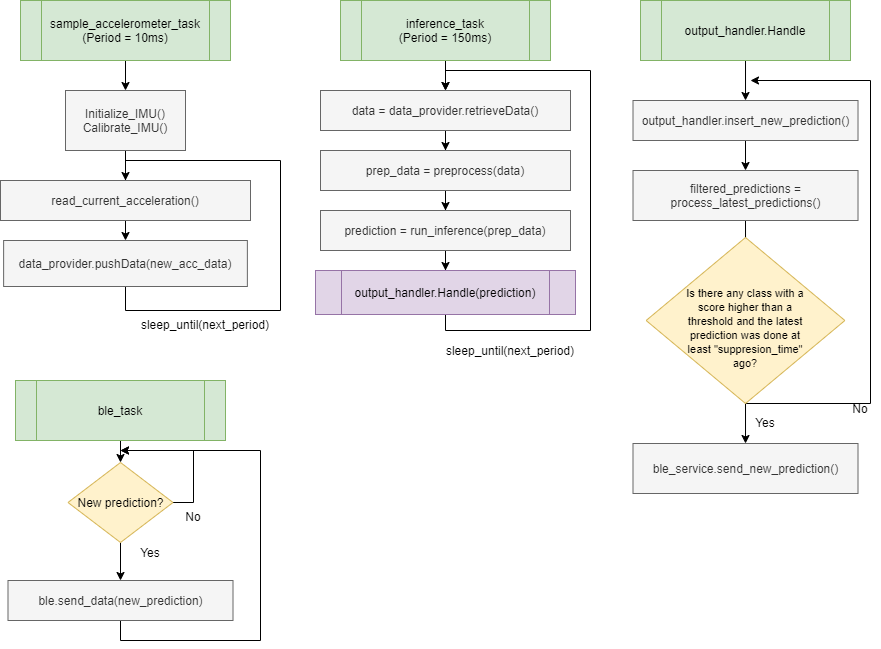

The diagram above was exported from draw.io. Its source (the exported page's mxGraphModel, read from the mxfile embedded in the PNG):
<mxGraphModel dx="1335" dy="1075" grid="0" gridSize="10" guides="1" tooltips="1" connect="1" arrows="1" fold="1" page="1" pageScale="1" pageWidth="950" pageHeight="700" math="0" shadow="0">
  <root>
    <mxCell id="0" />
    <mxCell id="1" parent="0" />
    <mxCell id="LFq8b1BPTYN-gdunMTyl-7" value="" style="edgeStyle=orthogonalEdgeStyle;rounded=0;orthogonalLoop=1;jettySize=auto;html=1;" edge="1" parent="1" source="LFq8b1BPTYN-gdunMTyl-3" target="LFq8b1BPTYN-gdunMTyl-6">
      <mxGeometry relative="1" as="geometry" />
    </mxCell>
    <mxCell id="LFq8b1BPTYN-gdunMTyl-3" value="&lt;span&gt;sample_accelerometer_task&lt;br&gt;(Period = 10ms)&lt;br&gt;&lt;/span&gt;" style="shape=process;whiteSpace=wrap;html=1;backgroundOutline=1;fillColor=#d5e8d4;strokeColor=#82b366;" vertex="1" parent="1">
      <mxGeometry x="55" y="30" width="210" height="60" as="geometry" />
    </mxCell>
    <mxCell id="LFq8b1BPTYN-gdunMTyl-18" value="" style="edgeStyle=orthogonalEdgeStyle;rounded=0;jumpStyle=gap;orthogonalLoop=1;jettySize=auto;html=1;" edge="1" parent="1" source="LFq8b1BPTYN-gdunMTyl-4" target="LFq8b1BPTYN-gdunMTyl-17">
      <mxGeometry relative="1" as="geometry" />
    </mxCell>
    <mxCell id="LFq8b1BPTYN-gdunMTyl-4" value="&lt;span&gt;inference_task&lt;br&gt;(Period = 150ms)&lt;br&gt;&lt;/span&gt;" style="shape=process;whiteSpace=wrap;html=1;backgroundOutline=1;fillColor=#d5e8d4;strokeColor=#82b366;" vertex="1" parent="1">
      <mxGeometry x="375" y="30" width="210" height="60" as="geometry" />
    </mxCell>
    <mxCell id="LFq8b1BPTYN-gdunMTyl-52" style="edgeStyle=orthogonalEdgeStyle;rounded=0;jumpStyle=gap;orthogonalLoop=1;jettySize=auto;html=1;entryX=0.5;entryY=0;entryDx=0;entryDy=0;" edge="1" parent="1" source="LFq8b1BPTYN-gdunMTyl-5" target="LFq8b1BPTYN-gdunMTyl-29">
      <mxGeometry relative="1" as="geometry" />
    </mxCell>
    <mxCell id="LFq8b1BPTYN-gdunMTyl-5" value="output_handler.Handle&lt;span&gt;&lt;br&gt;&lt;/span&gt;" style="shape=process;whiteSpace=wrap;html=1;backgroundOutline=1;fillColor=#d5e8d4;strokeColor=#82b366;" vertex="1" parent="1">
      <mxGeometry x="675" y="30" width="210" height="60" as="geometry" />
    </mxCell>
    <mxCell id="LFq8b1BPTYN-gdunMTyl-10" value="" style="edgeStyle=orthogonalEdgeStyle;rounded=0;orthogonalLoop=1;jettySize=auto;html=1;" edge="1" parent="1" source="LFq8b1BPTYN-gdunMTyl-6" target="LFq8b1BPTYN-gdunMTyl-9">
      <mxGeometry relative="1" as="geometry" />
    </mxCell>
    <mxCell id="LFq8b1BPTYN-gdunMTyl-6" value="Initialize_IMU()&lt;br&gt;Calibrate_IMU()" style="rounded=0;whiteSpace=wrap;html=1;fillColor=#f5f5f5;strokeColor=#666666;fontColor=#333333;" vertex="1" parent="1">
      <mxGeometry x="100" y="120" width="120" height="60" as="geometry" />
    </mxCell>
    <mxCell id="LFq8b1BPTYN-gdunMTyl-8" value="read_current_acceleration()" style="rounded=0;whiteSpace=wrap;html=1;fillColor=#f5f5f5;strokeColor=#666666;fontColor=#333333;" vertex="1" parent="1">
      <mxGeometry x="35" y="210" width="250" height="40" as="geometry" />
    </mxCell>
    <mxCell id="LFq8b1BPTYN-gdunMTyl-15" style="edgeStyle=orthogonalEdgeStyle;rounded=0;jumpStyle=gap;orthogonalLoop=1;jettySize=auto;html=1;entryX=0.5;entryY=0;entryDx=0;entryDy=0;" edge="1" parent="1" source="LFq8b1BPTYN-gdunMTyl-9" target="LFq8b1BPTYN-gdunMTyl-8">
      <mxGeometry relative="1" as="geometry">
        <Array as="points">
          <mxPoint x="160" y="340" />
          <mxPoint x="315" y="340" />
          <mxPoint x="315" y="190" />
          <mxPoint x="160" y="190" />
        </Array>
      </mxGeometry>
    </mxCell>
    <mxCell id="LFq8b1BPTYN-gdunMTyl-9" value="data_provider.pushData(new_acc_data)" style="rounded=0;whiteSpace=wrap;html=1;fillColor=#f5f5f5;strokeColor=#666666;fontColor=#333333;" vertex="1" parent="1">
      <mxGeometry x="38.120000000000005" y="270" width="243.75" height="46" as="geometry" />
    </mxCell>
    <mxCell id="LFq8b1BPTYN-gdunMTyl-16" value="sleep_until(next_period)" style="text;html=1;strokeColor=none;fillColor=none;align=center;verticalAlign=middle;whiteSpace=wrap;rounded=0;" vertex="1" parent="1">
      <mxGeometry x="220" y="344" width="40" height="20" as="geometry" />
    </mxCell>
    <mxCell id="LFq8b1BPTYN-gdunMTyl-20" value="" style="edgeStyle=orthogonalEdgeStyle;rounded=0;jumpStyle=gap;orthogonalLoop=1;jettySize=auto;html=1;" edge="1" parent="1" source="LFq8b1BPTYN-gdunMTyl-17" target="LFq8b1BPTYN-gdunMTyl-19">
      <mxGeometry relative="1" as="geometry" />
    </mxCell>
    <mxCell id="LFq8b1BPTYN-gdunMTyl-17" value="data = data_provider.retrieveData()" style="rounded=0;whiteSpace=wrap;html=1;fillColor=#f5f5f5;strokeColor=#666666;fontColor=#333333;" vertex="1" parent="1">
      <mxGeometry x="355" y="120" width="250" height="40" as="geometry" />
    </mxCell>
    <mxCell id="LFq8b1BPTYN-gdunMTyl-22" value="" style="edgeStyle=orthogonalEdgeStyle;rounded=0;jumpStyle=gap;orthogonalLoop=1;jettySize=auto;html=1;" edge="1" parent="1" source="LFq8b1BPTYN-gdunMTyl-19" target="LFq8b1BPTYN-gdunMTyl-21">
      <mxGeometry relative="1" as="geometry" />
    </mxCell>
    <mxCell id="LFq8b1BPTYN-gdunMTyl-19" value="prep_data = preprocess(data)" style="rounded=0;whiteSpace=wrap;html=1;fillColor=#f5f5f5;strokeColor=#666666;fontColor=#333333;" vertex="1" parent="1">
      <mxGeometry x="355" y="180" width="250" height="40" as="geometry" />
    </mxCell>
    <mxCell id="LFq8b1BPTYN-gdunMTyl-24" value="" style="edgeStyle=orthogonalEdgeStyle;rounded=0;jumpStyle=gap;orthogonalLoop=1;jettySize=auto;html=1;" edge="1" parent="1" source="LFq8b1BPTYN-gdunMTyl-21">
      <mxGeometry relative="1" as="geometry">
        <mxPoint x="480" y="300" as="targetPoint" />
      </mxGeometry>
    </mxCell>
    <mxCell id="LFq8b1BPTYN-gdunMTyl-21" value="prediction = run_inference(prep_data)" style="rounded=0;whiteSpace=wrap;html=1;fillColor=#f5f5f5;strokeColor=#666666;fontColor=#333333;" vertex="1" parent="1">
      <mxGeometry x="355" y="240" width="250" height="40" as="geometry" />
    </mxCell>
    <mxCell id="LFq8b1BPTYN-gdunMTyl-25" style="edgeStyle=orthogonalEdgeStyle;rounded=0;jumpStyle=gap;orthogonalLoop=1;jettySize=auto;html=1;entryX=0.5;entryY=0;entryDx=0;entryDy=0;" edge="1" parent="1" target="LFq8b1BPTYN-gdunMTyl-17">
      <mxGeometry relative="1" as="geometry">
        <mxPoint x="480" y="340" as="sourcePoint" />
        <Array as="points">
          <mxPoint x="480" y="360" />
          <mxPoint x="625" y="360" />
          <mxPoint x="625" y="100" />
          <mxPoint x="480" y="100" />
        </Array>
      </mxGeometry>
    </mxCell>
    <mxCell id="LFq8b1BPTYN-gdunMTyl-26" value="sleep_until(next_period)" style="text;html=1;strokeColor=none;fillColor=none;align=center;verticalAlign=middle;whiteSpace=wrap;rounded=0;" vertex="1" parent="1">
      <mxGeometry x="525" y="370" width="40" height="20" as="geometry" />
    </mxCell>
    <mxCell id="LFq8b1BPTYN-gdunMTyl-54" value="" style="edgeStyle=orthogonalEdgeStyle;rounded=0;jumpStyle=gap;orthogonalLoop=1;jettySize=auto;html=1;" edge="1" parent="1" source="LFq8b1BPTYN-gdunMTyl-27" target="LFq8b1BPTYN-gdunMTyl-53">
      <mxGeometry relative="1" as="geometry" />
    </mxCell>
    <mxCell id="LFq8b1BPTYN-gdunMTyl-58" style="edgeStyle=orthogonalEdgeStyle;rounded=0;jumpStyle=gap;orthogonalLoop=1;jettySize=auto;html=1;" edge="1" parent="1" source="LFq8b1BPTYN-gdunMTyl-27">
      <mxGeometry relative="1" as="geometry">
        <mxPoint x="155" y="480" as="targetPoint" />
        <Array as="points">
          <mxPoint x="228" y="532" />
          <mxPoint x="228" y="480" />
          <mxPoint x="215" y="480" />
        </Array>
      </mxGeometry>
    </mxCell>
    <mxCell id="LFq8b1BPTYN-gdunMTyl-27" value="New prediction?" style="rhombus;whiteSpace=wrap;html=1;fillColor=#fff2cc;strokeColor=#d6b656;" vertex="1" parent="1">
      <mxGeometry x="102.5" y="492" width="105" height="80" as="geometry" />
    </mxCell>
    <mxCell id="LFq8b1BPTYN-gdunMTyl-48" style="edgeStyle=orthogonalEdgeStyle;rounded=0;jumpStyle=gap;orthogonalLoop=1;jettySize=auto;html=1;entryX=0.5;entryY=0;entryDx=0;entryDy=0;" edge="1" parent="1" source="LFq8b1BPTYN-gdunMTyl-29" target="LFq8b1BPTYN-gdunMTyl-30">
      <mxGeometry relative="1" as="geometry" />
    </mxCell>
    <mxCell id="LFq8b1BPTYN-gdunMTyl-29" value="output_handler.insert_new_prediction()" style="rounded=0;whiteSpace=wrap;html=1;fillColor=#f5f5f5;strokeColor=#666666;fontColor=#333333;" vertex="1" parent="1">
      <mxGeometry x="667.51" y="130" width="225" height="40" as="geometry" />
    </mxCell>
    <mxCell id="LFq8b1BPTYN-gdunMTyl-41" value="" style="edgeStyle=orthogonalEdgeStyle;rounded=0;jumpStyle=gap;orthogonalLoop=1;jettySize=auto;html=1;" edge="1" parent="1" source="LFq8b1BPTYN-gdunMTyl-30" target="LFq8b1BPTYN-gdunMTyl-40">
      <mxGeometry relative="1" as="geometry" />
    </mxCell>
    <mxCell id="LFq8b1BPTYN-gdunMTyl-30" value="filtered_predictions = process_latest_predictions()" style="rounded=0;whiteSpace=wrap;html=1;fillColor=#f5f5f5;strokeColor=#666666;fontColor=#333333;" vertex="1" parent="1">
      <mxGeometry x="667.51" y="200" width="225" height="50" as="geometry" />
    </mxCell>
    <mxCell id="LFq8b1BPTYN-gdunMTyl-33" value="Yes&lt;br&gt;" style="text;html=1;strokeColor=none;fillColor=none;align=center;verticalAlign=middle;whiteSpace=wrap;rounded=0;" vertex="1" parent="1">
      <mxGeometry x="165" y="572" width="40" height="20" as="geometry" />
    </mxCell>
    <mxCell id="LFq8b1BPTYN-gdunMTyl-34" value="No" style="text;html=1;strokeColor=none;fillColor=none;align=center;verticalAlign=middle;whiteSpace=wrap;rounded=0;" vertex="1" parent="1">
      <mxGeometry x="207.5" y="536" width="40" height="20" as="geometry" />
    </mxCell>
    <mxCell id="LFq8b1BPTYN-gdunMTyl-35" value="ble_service.send_new_prediction()" style="rounded=0;whiteSpace=wrap;html=1;fillColor=#f5f5f5;strokeColor=#666666;fontColor=#333333;" vertex="1" parent="1">
      <mxGeometry x="667.5" y="473" width="225" height="50" as="geometry" />
    </mxCell>
    <mxCell id="LFq8b1BPTYN-gdunMTyl-42" value="" style="edgeStyle=orthogonalEdgeStyle;rounded=0;jumpStyle=gap;orthogonalLoop=1;jettySize=auto;html=1;" edge="1" parent="1" source="LFq8b1BPTYN-gdunMTyl-39" target="LFq8b1BPTYN-gdunMTyl-35">
      <mxGeometry relative="1" as="geometry" />
    </mxCell>
    <mxCell id="LFq8b1BPTYN-gdunMTyl-44" style="edgeStyle=orthogonalEdgeStyle;rounded=0;jumpStyle=gap;orthogonalLoop=1;jettySize=auto;html=1;" edge="1" parent="1" source="LFq8b1BPTYN-gdunMTyl-39">
      <mxGeometry relative="1" as="geometry">
        <mxPoint x="785" y="110" as="targetPoint" />
        <Array as="points">
          <mxPoint x="905" y="433" />
          <mxPoint x="905" y="110" />
        </Array>
      </mxGeometry>
    </mxCell>
    <mxCell id="LFq8b1BPTYN-gdunMTyl-39" value="" style="rhombus;whiteSpace=wrap;html=1;fillColor=#fff2cc;strokeColor=#d6b656;" vertex="1" parent="1">
      <mxGeometry x="680.64" y="267" width="198.75" height="166" as="geometry" />
    </mxCell>
    <mxCell id="LFq8b1BPTYN-gdunMTyl-40" value="&lt;font style=&quot;font-size: 11px&quot;&gt;Is there any class with a score higher than a threshold and the latest prediction was done at least &quot;suppresion_time&quot; ago?&lt;/font&gt;" style="text;html=1;strokeColor=none;fillColor=none;align=center;verticalAlign=middle;whiteSpace=wrap;rounded=0;" vertex="1" parent="1">
      <mxGeometry x="716.26" y="319" width="127.5" height="76" as="geometry" />
    </mxCell>
    <mxCell id="LFq8b1BPTYN-gdunMTyl-43" value="Yes&lt;br&gt;" style="text;html=1;strokeColor=none;fillColor=none;align=center;verticalAlign=middle;whiteSpace=wrap;rounded=0;" vertex="1" parent="1">
      <mxGeometry x="780" y="442" width="40" height="20" as="geometry" />
    </mxCell>
    <mxCell id="LFq8b1BPTYN-gdunMTyl-45" value="No" style="text;html=1;strokeColor=none;fillColor=none;align=center;verticalAlign=middle;whiteSpace=wrap;rounded=0;" vertex="1" parent="1">
      <mxGeometry x="875" y="428" width="40" height="20" as="geometry" />
    </mxCell>
    <mxCell id="LFq8b1BPTYN-gdunMTyl-46" value="output_handler.Handle(prediction)&lt;span&gt;&lt;br&gt;&lt;/span&gt;" style="shape=process;whiteSpace=wrap;html=1;backgroundOutline=1;fillColor=#e1d5e7;strokeColor=#9673a6;" vertex="1" parent="1">
      <mxGeometry x="350" y="300" width="260" height="44" as="geometry" />
    </mxCell>
    <mxCell id="LFq8b1BPTYN-gdunMTyl-50" value="" style="edgeStyle=orthogonalEdgeStyle;rounded=0;jumpStyle=gap;orthogonalLoop=1;jettySize=auto;html=1;" edge="1" parent="1" source="LFq8b1BPTYN-gdunMTyl-49" target="LFq8b1BPTYN-gdunMTyl-27">
      <mxGeometry relative="1" as="geometry" />
    </mxCell>
    <mxCell id="LFq8b1BPTYN-gdunMTyl-49" value="&lt;span&gt;ble_task&lt;br&gt;&lt;/span&gt;" style="shape=process;whiteSpace=wrap;html=1;backgroundOutline=1;fillColor=#d5e8d4;strokeColor=#82b366;" vertex="1" parent="1">
      <mxGeometry x="50" y="410" width="210" height="60" as="geometry" />
    </mxCell>
    <mxCell id="LFq8b1BPTYN-gdunMTyl-57" style="edgeStyle=orthogonalEdgeStyle;rounded=0;jumpStyle=gap;orthogonalLoop=1;jettySize=auto;html=1;" edge="1" parent="1" source="LFq8b1BPTYN-gdunMTyl-53">
      <mxGeometry relative="1" as="geometry">
        <mxPoint x="155" y="480" as="targetPoint" />
        <Array as="points">
          <mxPoint x="155" y="670" />
          <mxPoint x="295" y="670" />
          <mxPoint x="295" y="480" />
        </Array>
      </mxGeometry>
    </mxCell>
    <mxCell id="LFq8b1BPTYN-gdunMTyl-53" value="ble.send_data(new_prediction)" style="rounded=0;whiteSpace=wrap;html=1;fillColor=#f5f5f5;strokeColor=#666666;fontColor=#333333;" vertex="1" parent="1">
      <mxGeometry x="42.5" y="610" width="225" height="40" as="geometry" />
    </mxCell>
  </root>
</mxGraphModel>